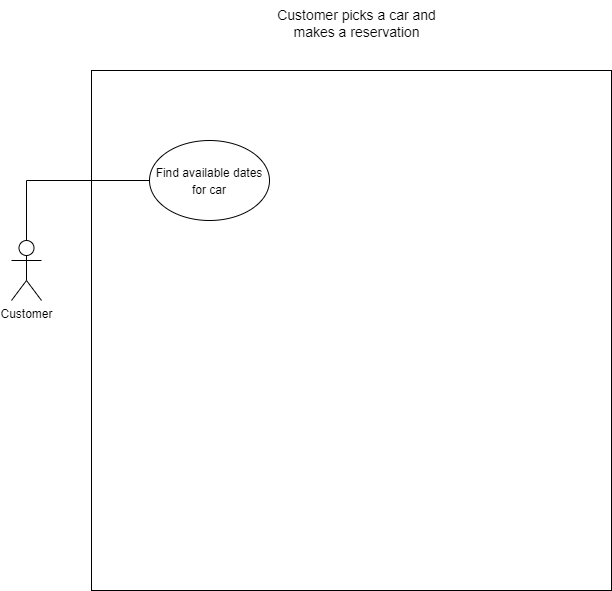

The diagram above was exported from draw.io. Its source (the exported page's mxGraphModel, read from the mxfile embedded in the PNG):
<mxGraphModel dx="759" dy="709" grid="1" gridSize="10" guides="1" tooltips="1" connect="1" arrows="1" fold="1" page="1" pageScale="1" pageWidth="850" pageHeight="1100" background="#FFFFFF" math="0" shadow="0">
  <root>
    <mxCell id="0" />
    <mxCell id="1" parent="0" />
    <mxCell id="WXyfZ2dJw7Lrl1GcgoIt-1" value="&lt;font style=&quot;font-size: 14px;&quot;&gt;Customer picks a car and makes a reservation&lt;/font&gt;" style="text;whiteSpace=wrap;html=1;align=center;" parent="1" vertex="1">
      <mxGeometry x="338" y="90" width="175" height="30" as="geometry" />
    </mxCell>
    <mxCell id="0HFTfmaNAGYhw6b_XenU-1" value="Customer" style="shape=umlActor;verticalLabelPosition=bottom;verticalAlign=top;html=1;outlineConnect=0;" parent="1" vertex="1">
      <mxGeometry x="80" y="330" width="30" height="60" as="geometry" />
    </mxCell>
    <mxCell id="9UNP4yJCntuyZB9_M6__-1" value="" style="whiteSpace=wrap;html=1;aspect=fixed;fontSize=14;" vertex="1" parent="1">
      <mxGeometry x="160" y="160" width="520" height="520" as="geometry" />
    </mxCell>
    <mxCell id="9UNP4yJCntuyZB9_M6__-5" value="&lt;span style=&quot;font-size: 12px;&quot;&gt;Find available dates for car&lt;/span&gt;" style="ellipse;whiteSpace=wrap;html=1;fontSize=14;" vertex="1" parent="1">
      <mxGeometry x="218" y="230" width="120" height="80" as="geometry" />
    </mxCell>
    <mxCell id="9UNP4yJCntuyZB9_M6__-9" style="edgeStyle=orthogonalEdgeStyle;rounded=0;orthogonalLoop=1;jettySize=auto;html=1;exitX=0.5;exitY=0;exitDx=0;exitDy=0;exitPerimeter=0;entryX=0;entryY=0.5;entryDx=0;entryDy=0;fontSize=14;endArrow=none;endFill=0;" edge="1" parent="1" source="0HFTfmaNAGYhw6b_XenU-1" target="9UNP4yJCntuyZB9_M6__-5">
      <mxGeometry relative="1" as="geometry" />
    </mxCell>
  </root>
</mxGraphModel>